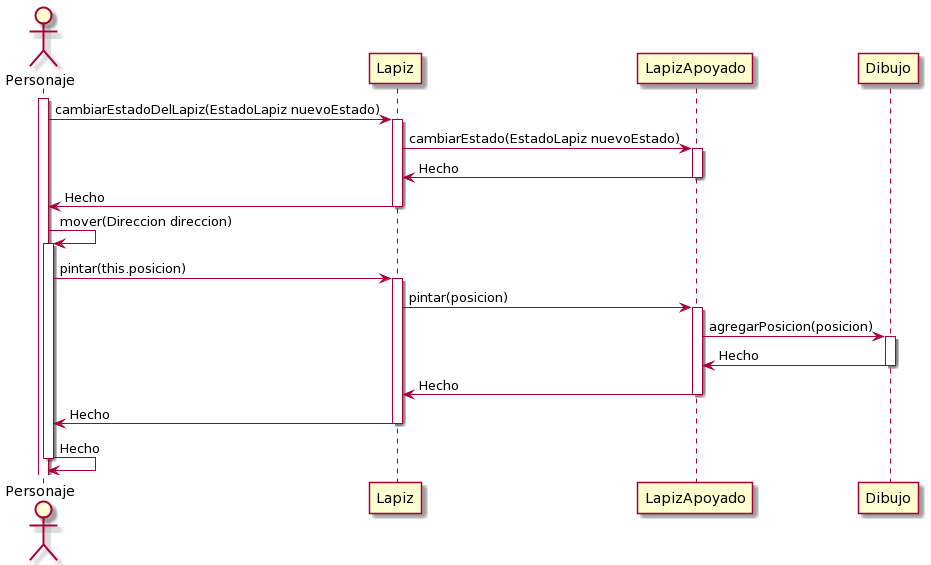

The diagram above was rendered by PlantUML. Its source (embedded in the PNG):
@startuml
actor Personaje
participant Lapiz
participant LapizApoyado
participant Dibujo
activate Personaje
Personaje -> Lapiz : cambiarEstadoDelLapiz(EstadoLapiz nuevoEstado)
activate Lapiz
Lapiz -> LapizApoyado : cambiarEstado(EstadoLapiz nuevoEstado)
activate LapizApoyado
LapizApoyado -> Lapiz : Hecho
deactivate LapizApoyado
Lapiz -> Personaje : Hecho
deactivate Lapiz
Personaje -> Personaje : mover(Direccion direccion)
activate Personaje
Personaje -> Lapiz : pintar(this.posicion)
activate Lapiz
Lapiz -> LapizApoyado : pintar(posicion)
activate LapizApoyado
LapizApoyado -> Dibujo : agregarPosicion(posicion)
activate Dibujo
Dibujo -> LapizApoyado : Hecho
deactivate Dibujo
LapizApoyado -> Lapiz : Hecho
deactivate LapizApoyado
Lapiz -> Personaje : Hecho
deactivate Lapiz
Personaje -> Personaje : Hecho
deactivate Personaje
@enduml